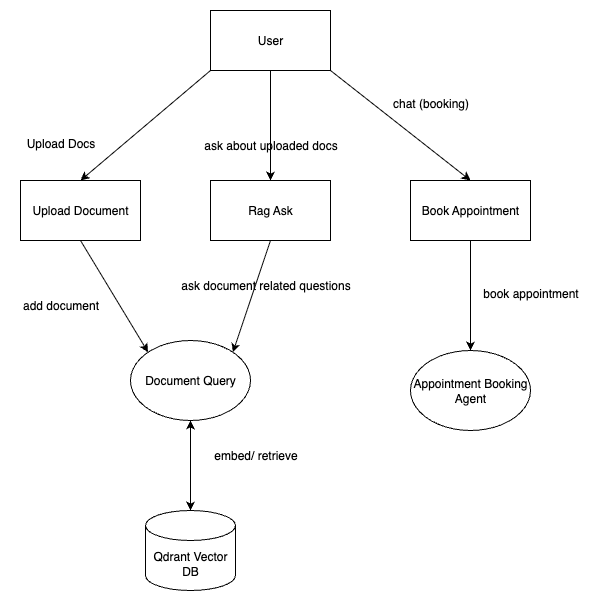

The diagram above was exported from draw.io. Its source (the exported page's mxGraphModel, read from the mxfile embedded in the PNG):
<mxGraphModel dx="1018" dy="610" grid="1" gridSize="10" guides="1" tooltips="1" connect="1" arrows="1" fold="1" page="1" pageScale="1" pageWidth="850" pageHeight="1100" math="0" shadow="0">
  <root>
    <mxCell id="0" />
    <mxCell id="1" parent="0" />
    <mxCell id="rY9zJHMz7-CE73ncpOOt-1" value="User" style="rounded=0;whiteSpace=wrap;html=1;" parent="1" vertex="1">
      <mxGeometry x="400" y="90" width="120" height="60" as="geometry" />
    </mxCell>
    <mxCell id="li5uA4H1tZqQPMDOdoKp-1" value="Book Appointment" style="rounded=0;whiteSpace=wrap;html=1;" vertex="1" parent="1">
      <mxGeometry x="600" y="260" width="120" height="60" as="geometry" />
    </mxCell>
    <mxCell id="li5uA4H1tZqQPMDOdoKp-2" value="Rag Ask" style="rounded=0;whiteSpace=wrap;html=1;" vertex="1" parent="1">
      <mxGeometry x="400" y="260" width="120" height="60" as="geometry" />
    </mxCell>
    <mxCell id="li5uA4H1tZqQPMDOdoKp-3" value="Upload Document" style="rounded=0;whiteSpace=wrap;html=1;" vertex="1" parent="1">
      <mxGeometry x="210" y="260" width="120" height="60" as="geometry" />
    </mxCell>
    <mxCell id="li5uA4H1tZqQPMDOdoKp-4" value="Document&amp;nbsp;&lt;span style=&quot;color: rgba(0, 0, 0, 0); font-family: monospace; font-size: 0px; text-align: start; text-wrap-mode: nowrap;&quot;&gt;%3CmxGraphModel%3E%3Croot%3E%3CmxCell%20id%3D%220%22%2F%3E%3CmxCell%20id%3D%221%22%20parent%3D%220%22%2F%3E%3CmxCell%20id%3D%222%22%20value%3D%22User%22%20style%3D%22rounded%3D0%3BwhiteSpace%3Dwrap%3Bhtml%3D1%3B%22%20vertex%3D%221%22%20parent%3D%221%22%3E%3CmxGeometry%20x%3D%22360%22%20y%3D%2290%22%20width%3D%22120%22%20height%3D%2260%22%20as%3D%22geometry%22%2F%3E%3C%2FmxCell%3E%3C%2Froot%3E%3C%2FmxGraphModel%3E&lt;/span&gt;Query&lt;span style=&quot;color: rgba(0, 0, 0, 0); font-family: monospace; font-size: 0px; text-align: start; text-wrap-mode: nowrap;&quot;&gt;%3CmxGraphModel%3E%3Croot%3E%3CmxCell%20id%3D%220%22%2F%3E%3CmxCell%20id%3D%221%22%20parent%3D%220%22%2F%3E%3CmxCell%20id%3D%222%22%20value%3D%22User%22%20style%3D%22rounded%3D0%3BwhiteSpace%3Dwrap%3Bhtml%3D1%3B%22%20vertex%3D%221%22%20parent%3D%221%22%3E%3CmxGeometry%20x%3D%22360%22%20y%3D%2290%22%20width%3D%22120%22%20height%3D%2260%22%20as%3D%22geometry%22%2F%3E%3C%2FmxCell%3E%3C%2Froot%3E%3C%2FmxGraphModel%3E&lt;/span&gt;" style="ellipse;whiteSpace=wrap;html=1;" vertex="1" parent="1">
      <mxGeometry x="320" y="420" width="120" height="80" as="geometry" />
    </mxCell>
    <mxCell id="li5uA4H1tZqQPMDOdoKp-5" value="Appointment Booking Agent" style="ellipse;whiteSpace=wrap;html=1;" vertex="1" parent="1">
      <mxGeometry x="600" y="430" width="120" height="80" as="geometry" />
    </mxCell>
    <mxCell id="li5uA4H1tZqQPMDOdoKp-6" value="Qdrant Vector DB" style="shape=cylinder3;whiteSpace=wrap;html=1;boundedLbl=1;backgroundOutline=1;size=15;" vertex="1" parent="1">
      <mxGeometry x="335" y="590" width="90" height="80" as="geometry" />
    </mxCell>
    <mxCell id="li5uA4H1tZqQPMDOdoKp-7" value="" style="endArrow=classic;html=1;rounded=0;exitX=0;exitY=1;exitDx=0;exitDy=0;entryX=0.5;entryY=0;entryDx=0;entryDy=0;" edge="1" parent="1" source="rY9zJHMz7-CE73ncpOOt-1" target="li5uA4H1tZqQPMDOdoKp-3">
      <mxGeometry width="50" height="50" relative="1" as="geometry">
        <mxPoint x="180" y="170" as="sourcePoint" />
        <mxPoint x="230" y="120" as="targetPoint" />
      </mxGeometry>
    </mxCell>
    <mxCell id="li5uA4H1tZqQPMDOdoKp-8" value="" style="endArrow=classic;html=1;rounded=0;exitX=0.5;exitY=1;exitDx=0;exitDy=0;" edge="1" parent="1" source="rY9zJHMz7-CE73ncpOOt-1" target="li5uA4H1tZqQPMDOdoKp-2">
      <mxGeometry width="50" height="50" relative="1" as="geometry">
        <mxPoint x="390" y="250" as="sourcePoint" />
        <mxPoint x="440" y="200" as="targetPoint" />
      </mxGeometry>
    </mxCell>
    <mxCell id="li5uA4H1tZqQPMDOdoKp-9" value="" style="endArrow=classic;html=1;rounded=0;exitX=1;exitY=1;exitDx=0;exitDy=0;entryX=0.5;entryY=0;entryDx=0;entryDy=0;" edge="1" parent="1" source="rY9zJHMz7-CE73ncpOOt-1" target="li5uA4H1tZqQPMDOdoKp-1">
      <mxGeometry width="50" height="50" relative="1" as="geometry">
        <mxPoint x="620" y="170" as="sourcePoint" />
        <mxPoint x="670" y="120" as="targetPoint" />
      </mxGeometry>
    </mxCell>
    <mxCell id="li5uA4H1tZqQPMDOdoKp-10" value="" style="endArrow=classic;html=1;rounded=0;exitX=0.5;exitY=1;exitDx=0;exitDy=0;entryX=0;entryY=0;entryDx=0;entryDy=0;" edge="1" parent="1" source="li5uA4H1tZqQPMDOdoKp-3" target="li5uA4H1tZqQPMDOdoKp-4">
      <mxGeometry width="50" height="50" relative="1" as="geometry">
        <mxPoint x="190" y="430" as="sourcePoint" />
        <mxPoint x="240" y="380" as="targetPoint" />
      </mxGeometry>
    </mxCell>
    <mxCell id="li5uA4H1tZqQPMDOdoKp-11" value="" style="endArrow=classic;html=1;rounded=0;exitX=0.5;exitY=1;exitDx=0;exitDy=0;entryX=1;entryY=0;entryDx=0;entryDy=0;" edge="1" parent="1" source="li5uA4H1tZqQPMDOdoKp-2" target="li5uA4H1tZqQPMDOdoKp-4">
      <mxGeometry width="50" height="50" relative="1" as="geometry">
        <mxPoint x="170" y="440" as="sourcePoint" />
        <mxPoint x="220" y="390" as="targetPoint" />
      </mxGeometry>
    </mxCell>
    <mxCell id="li5uA4H1tZqQPMDOdoKp-12" value="" style="endArrow=classic;startArrow=classic;html=1;rounded=0;entryX=0.5;entryY=1;entryDx=0;entryDy=0;" edge="1" parent="1" source="li5uA4H1tZqQPMDOdoKp-6" target="li5uA4H1tZqQPMDOdoKp-4">
      <mxGeometry width="50" height="50" relative="1" as="geometry">
        <mxPoint x="160" y="540" as="sourcePoint" />
        <mxPoint x="210" y="490" as="targetPoint" />
      </mxGeometry>
    </mxCell>
    <mxCell id="li5uA4H1tZqQPMDOdoKp-13" value="" style="endArrow=classic;html=1;rounded=0;exitX=0.5;exitY=1;exitDx=0;exitDy=0;entryX=0.5;entryY=0;entryDx=0;entryDy=0;" edge="1" parent="1" source="li5uA4H1tZqQPMDOdoKp-1" target="li5uA4H1tZqQPMDOdoKp-5">
      <mxGeometry width="50" height="50" relative="1" as="geometry">
        <mxPoint x="520" y="400" as="sourcePoint" />
        <mxPoint x="570" y="350" as="targetPoint" />
      </mxGeometry>
    </mxCell>
    <mxCell id="li5uA4H1tZqQPMDOdoKp-14" value="chat (booking)" style="text;html=1;align=center;verticalAlign=middle;resizable=0;points=[];autosize=1;strokeColor=none;fillColor=none;" vertex="1" parent="1">
      <mxGeometry x="570" y="168" width="100" height="30" as="geometry" />
    </mxCell>
    <mxCell id="li5uA4H1tZqQPMDOdoKp-15" value="ask about uploaded docs" style="text;html=1;align=center;verticalAlign=middle;resizable=0;points=[];autosize=1;strokeColor=none;fillColor=none;" vertex="1" parent="1">
      <mxGeometry x="380" y="210" width="160" height="30" as="geometry" />
    </mxCell>
    <mxCell id="li5uA4H1tZqQPMDOdoKp-16" value="Upload Docs" style="text;html=1;align=center;verticalAlign=middle;resizable=0;points=[];autosize=1;strokeColor=none;fillColor=none;" vertex="1" parent="1">
      <mxGeometry x="205" y="208" width="90" height="30" as="geometry" />
    </mxCell>
    <mxCell id="li5uA4H1tZqQPMDOdoKp-17" value="add document" style="text;html=1;align=center;verticalAlign=middle;resizable=0;points=[];autosize=1;strokeColor=none;fillColor=none;" vertex="1" parent="1">
      <mxGeometry x="200" y="370" width="100" height="30" as="geometry" />
    </mxCell>
    <mxCell id="li5uA4H1tZqQPMDOdoKp-18" value="ask document related questions" style="text;html=1;align=center;verticalAlign=middle;resizable=0;points=[];autosize=1;strokeColor=none;fillColor=none;" vertex="1" parent="1">
      <mxGeometry x="360" y="350" width="190" height="30" as="geometry" />
    </mxCell>
    <mxCell id="li5uA4H1tZqQPMDOdoKp-20" value="embed/ retrieve" style="text;html=1;align=center;verticalAlign=middle;resizable=0;points=[];autosize=1;strokeColor=none;fillColor=none;" vertex="1" parent="1">
      <mxGeometry x="390" y="520" width="110" height="30" as="geometry" />
    </mxCell>
    <mxCell id="li5uA4H1tZqQPMDOdoKp-21" value="book appointment" style="text;html=1;align=center;verticalAlign=middle;resizable=0;points=[];autosize=1;strokeColor=none;fillColor=none;" vertex="1" parent="1">
      <mxGeometry x="660" y="358" width="120" height="30" as="geometry" />
    </mxCell>
  </root>
</mxGraphModel>